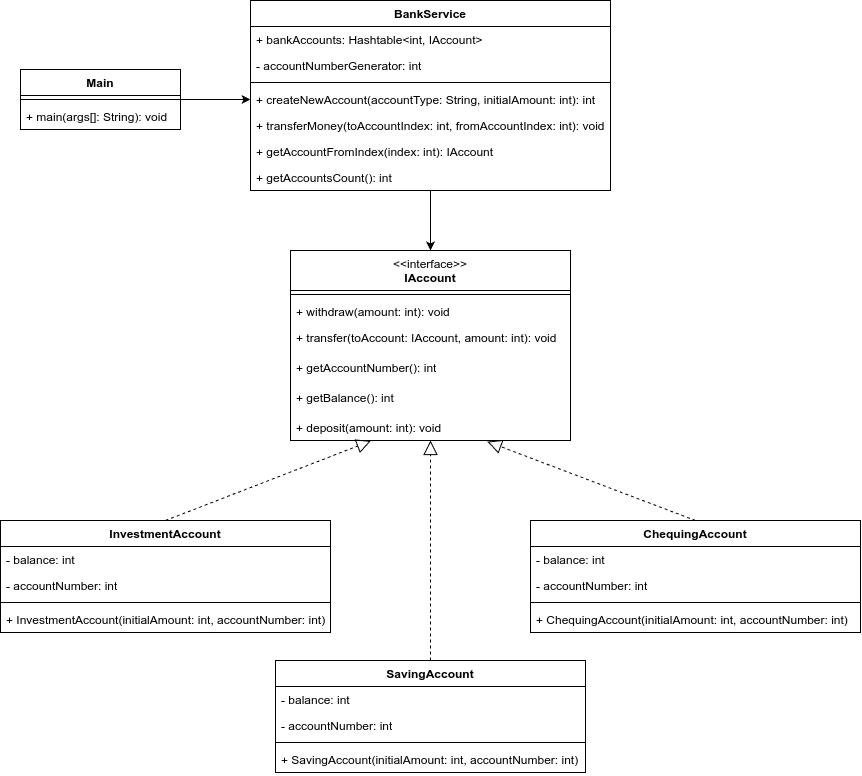

The diagram above was exported from draw.io. Its source (the exported page's mxGraphModel, read from the mxfile embedded in the PNG):
<mxGraphModel dx="1903" dy="1651" grid="1" gridSize="10" guides="1" tooltips="1" connect="1" arrows="1" fold="1" page="1" pageScale="1" pageWidth="850" pageHeight="1100" math="0" shadow="0">
  <root>
    <mxCell id="0" />
    <mxCell id="1" parent="0" />
    <mxCell id="2" value="&lt;span style=&quot;font-weight: normal;&quot;&gt;&amp;lt;&amp;lt;interface&amp;gt;&amp;gt;&lt;/span&gt;&lt;br&gt;IAccount" style="swimlane;fontStyle=1;align=center;verticalAlign=top;childLayout=stackLayout;horizontal=1;startSize=40;horizontalStack=0;resizeParent=1;resizeParentMax=0;resizeLast=0;collapsible=1;marginBottom=0;whiteSpace=wrap;html=1;" vertex="1" parent="1">
      <mxGeometry x="240" y="370" width="280" height="190" as="geometry" />
    </mxCell>
    <mxCell id="3" value="" style="line;strokeWidth=1;fillColor=none;align=left;verticalAlign=middle;spacingTop=-1;spacingLeft=3;spacingRight=3;rotatable=0;labelPosition=right;points=[];portConstraint=eastwest;strokeColor=inherit;" vertex="1" parent="2">
      <mxGeometry y="40" width="280" height="8" as="geometry" />
    </mxCell>
    <mxCell id="4" value="+ withdraw(amount: int): void" style="text;strokeColor=none;fillColor=none;align=left;verticalAlign=top;spacingLeft=4;spacingRight=4;overflow=hidden;rotatable=0;points=[[0,0.5],[1,0.5]];portConstraint=eastwest;whiteSpace=wrap;html=1;" vertex="1" parent="2">
      <mxGeometry y="48" width="280" height="26" as="geometry" />
    </mxCell>
    <mxCell id="5" value="+ transfer(toAccount: IAccount, amount: int): void" style="text;strokeColor=none;fillColor=none;align=left;verticalAlign=top;spacingLeft=4;spacingRight=4;overflow=hidden;rotatable=0;points=[[0,0.5],[1,0.5]];portConstraint=eastwest;whiteSpace=wrap;html=1;" vertex="1" parent="2">
      <mxGeometry y="74" width="280" height="30" as="geometry" />
    </mxCell>
    <mxCell id="6" value="+ getAccountNumber(): int" style="text;strokeColor=none;fillColor=none;align=left;verticalAlign=top;spacingLeft=4;spacingRight=4;overflow=hidden;rotatable=0;points=[[0,0.5],[1,0.5]];portConstraint=eastwest;whiteSpace=wrap;html=1;" vertex="1" parent="2">
      <mxGeometry y="104" width="280" height="30" as="geometry" />
    </mxCell>
    <mxCell id="7" value="+ getBalance(): int" style="text;strokeColor=none;fillColor=none;align=left;verticalAlign=top;spacingLeft=4;spacingRight=4;overflow=hidden;rotatable=0;points=[[0,0.5],[1,0.5]];portConstraint=eastwest;whiteSpace=wrap;html=1;" vertex="1" parent="2">
      <mxGeometry y="134" width="280" height="30" as="geometry" />
    </mxCell>
    <mxCell id="8" value="+ deposit(amount: int): void" style="text;strokeColor=none;fillColor=none;align=left;verticalAlign=top;spacingLeft=4;spacingRight=4;overflow=hidden;rotatable=0;points=[[0,0.5],[1,0.5]];portConstraint=eastwest;whiteSpace=wrap;html=1;" vertex="1" parent="2">
      <mxGeometry y="164" width="280" height="26" as="geometry" />
    </mxCell>
    <mxCell id="9" value="ChequingAccount" style="swimlane;fontStyle=1;align=center;verticalAlign=top;childLayout=stackLayout;horizontal=1;startSize=26;horizontalStack=0;resizeParent=1;resizeParentMax=0;resizeLast=0;collapsible=1;marginBottom=0;whiteSpace=wrap;html=1;" vertex="1" parent="1">
      <mxGeometry x="480" y="640" width="330" height="112" as="geometry" />
    </mxCell>
    <mxCell id="10" value="- balance: int" style="text;strokeColor=none;fillColor=none;align=left;verticalAlign=top;spacingLeft=4;spacingRight=4;overflow=hidden;rotatable=0;points=[[0,0.5],[1,0.5]];portConstraint=eastwest;whiteSpace=wrap;html=1;" vertex="1" parent="9">
      <mxGeometry y="26" width="330" height="26" as="geometry" />
    </mxCell>
    <mxCell id="11" value="- accountNumber: int" style="text;strokeColor=none;fillColor=none;align=left;verticalAlign=top;spacingLeft=4;spacingRight=4;overflow=hidden;rotatable=0;points=[[0,0.5],[1,0.5]];portConstraint=eastwest;whiteSpace=wrap;html=1;" vertex="1" parent="9">
      <mxGeometry y="52" width="330" height="26" as="geometry" />
    </mxCell>
    <mxCell id="12" value="" style="line;strokeWidth=1;fillColor=none;align=left;verticalAlign=middle;spacingTop=-1;spacingLeft=3;spacingRight=3;rotatable=0;labelPosition=right;points=[];portConstraint=eastwest;strokeColor=inherit;" vertex="1" parent="9">
      <mxGeometry y="78" width="330" height="8" as="geometry" />
    </mxCell>
    <mxCell id="13" value="+ ChequingAccount(initialAmount: int, accountNumber: int)" style="text;strokeColor=none;fillColor=none;align=left;verticalAlign=top;spacingLeft=4;spacingRight=4;overflow=hidden;rotatable=0;points=[[0,0.5],[1,0.5]];portConstraint=eastwest;whiteSpace=wrap;html=1;" vertex="1" parent="9">
      <mxGeometry y="86" width="330" height="26" as="geometry" />
    </mxCell>
    <mxCell id="14" value="InvestmentAccount" style="swimlane;fontStyle=1;align=center;verticalAlign=top;childLayout=stackLayout;horizontal=1;startSize=26;horizontalStack=0;resizeParent=1;resizeParentMax=0;resizeLast=0;collapsible=1;marginBottom=0;whiteSpace=wrap;html=1;" vertex="1" parent="1">
      <mxGeometry x="-50" y="640" width="330" height="112" as="geometry" />
    </mxCell>
    <mxCell id="15" value="- balance: int" style="text;strokeColor=none;fillColor=none;align=left;verticalAlign=top;spacingLeft=4;spacingRight=4;overflow=hidden;rotatable=0;points=[[0,0.5],[1,0.5]];portConstraint=eastwest;whiteSpace=wrap;html=1;" vertex="1" parent="14">
      <mxGeometry y="26" width="330" height="26" as="geometry" />
    </mxCell>
    <mxCell id="16" value="- accountNumber: int" style="text;strokeColor=none;fillColor=none;align=left;verticalAlign=top;spacingLeft=4;spacingRight=4;overflow=hidden;rotatable=0;points=[[0,0.5],[1,0.5]];portConstraint=eastwest;whiteSpace=wrap;html=1;" vertex="1" parent="14">
      <mxGeometry y="52" width="330" height="26" as="geometry" />
    </mxCell>
    <mxCell id="17" value="" style="line;strokeWidth=1;fillColor=none;align=left;verticalAlign=middle;spacingTop=-1;spacingLeft=3;spacingRight=3;rotatable=0;labelPosition=right;points=[];portConstraint=eastwest;strokeColor=inherit;" vertex="1" parent="14">
      <mxGeometry y="78" width="330" height="8" as="geometry" />
    </mxCell>
    <mxCell id="18" value="+ InvestmentAccount(initialAmount: int, accountNumber: int)" style="text;strokeColor=none;fillColor=none;align=left;verticalAlign=top;spacingLeft=4;spacingRight=4;overflow=hidden;rotatable=0;points=[[0,0.5],[1,0.5]];portConstraint=eastwest;whiteSpace=wrap;html=1;" vertex="1" parent="14">
      <mxGeometry y="86" width="330" height="26" as="geometry" />
    </mxCell>
    <mxCell id="19" value="SavingAccount" style="swimlane;fontStyle=1;align=center;verticalAlign=top;childLayout=stackLayout;horizontal=1;startSize=26;horizontalStack=0;resizeParent=1;resizeParentMax=0;resizeLast=0;collapsible=1;marginBottom=0;whiteSpace=wrap;html=1;" vertex="1" parent="1">
      <mxGeometry x="225" y="780" width="310" height="112" as="geometry" />
    </mxCell>
    <mxCell id="20" value="- balance: int" style="text;strokeColor=none;fillColor=none;align=left;verticalAlign=top;spacingLeft=4;spacingRight=4;overflow=hidden;rotatable=0;points=[[0,0.5],[1,0.5]];portConstraint=eastwest;whiteSpace=wrap;html=1;" vertex="1" parent="19">
      <mxGeometry y="26" width="310" height="26" as="geometry" />
    </mxCell>
    <mxCell id="21" value="- accountNumber: int" style="text;strokeColor=none;fillColor=none;align=left;verticalAlign=top;spacingLeft=4;spacingRight=4;overflow=hidden;rotatable=0;points=[[0,0.5],[1,0.5]];portConstraint=eastwest;whiteSpace=wrap;html=1;" vertex="1" parent="19">
      <mxGeometry y="52" width="310" height="26" as="geometry" />
    </mxCell>
    <mxCell id="22" value="" style="line;strokeWidth=1;fillColor=none;align=left;verticalAlign=middle;spacingTop=-1;spacingLeft=3;spacingRight=3;rotatable=0;labelPosition=right;points=[];portConstraint=eastwest;strokeColor=inherit;" vertex="1" parent="19">
      <mxGeometry y="78" width="310" height="8" as="geometry" />
    </mxCell>
    <mxCell id="23" value="+ SavingAccount(initialAmount: int, accountNumber: int)" style="text;strokeColor=none;fillColor=none;align=left;verticalAlign=top;spacingLeft=4;spacingRight=4;overflow=hidden;rotatable=0;points=[[0,0.5],[1,0.5]];portConstraint=eastwest;whiteSpace=wrap;html=1;" vertex="1" parent="19">
      <mxGeometry y="86" width="310" height="26" as="geometry" />
    </mxCell>
    <mxCell id="24" style="edgeStyle=orthogonalEdgeStyle;rounded=0;orthogonalLoop=1;jettySize=auto;html=1;" edge="1" source="25" target="2" parent="1">
      <mxGeometry relative="1" as="geometry" />
    </mxCell>
    <mxCell id="25" value="BankService" style="swimlane;fontStyle=1;align=center;verticalAlign=top;childLayout=stackLayout;horizontal=1;startSize=26;horizontalStack=0;resizeParent=1;resizeParentMax=0;resizeLast=0;collapsible=1;marginBottom=0;whiteSpace=wrap;html=1;" vertex="1" parent="1">
      <mxGeometry x="200" y="120" width="360" height="190" as="geometry" />
    </mxCell>
    <mxCell id="26" value="+ bankAccounts: Hashtable&amp;lt;int, IAccount&amp;gt;" style="text;strokeColor=none;fillColor=none;align=left;verticalAlign=top;spacingLeft=4;spacingRight=4;overflow=hidden;rotatable=0;points=[[0,0.5],[1,0.5]];portConstraint=eastwest;whiteSpace=wrap;html=1;" vertex="1" parent="25">
      <mxGeometry y="26" width="360" height="26" as="geometry" />
    </mxCell>
    <mxCell id="27" value="- accountNumberGenerator: int" style="text;strokeColor=none;fillColor=none;align=left;verticalAlign=top;spacingLeft=4;spacingRight=4;overflow=hidden;rotatable=0;points=[[0,0.5],[1,0.5]];portConstraint=eastwest;whiteSpace=wrap;html=1;" vertex="1" parent="25">
      <mxGeometry y="52" width="360" height="26" as="geometry" />
    </mxCell>
    <mxCell id="28" value="" style="line;strokeWidth=1;fillColor=none;align=left;verticalAlign=middle;spacingTop=-1;spacingLeft=3;spacingRight=3;rotatable=0;labelPosition=right;points=[];portConstraint=eastwest;strokeColor=inherit;" vertex="1" parent="25">
      <mxGeometry y="78" width="360" height="8" as="geometry" />
    </mxCell>
    <mxCell id="29" value="+ createNewAccount(accountType: String, initialAmount: int): int" style="text;strokeColor=none;fillColor=none;align=left;verticalAlign=top;spacingLeft=4;spacingRight=4;overflow=hidden;rotatable=0;points=[[0,0.5],[1,0.5]];portConstraint=eastwest;whiteSpace=wrap;html=1;" vertex="1" parent="25">
      <mxGeometry y="86" width="360" height="26" as="geometry" />
    </mxCell>
    <mxCell id="30" value="+ transferMoney(toAccountIndex: int, fromAccountIndex: int): void" style="text;strokeColor=none;fillColor=none;align=left;verticalAlign=top;spacingLeft=4;spacingRight=4;overflow=hidden;rotatable=0;points=[[0,0.5],[1,0.5]];portConstraint=eastwest;whiteSpace=wrap;html=1;" vertex="1" parent="25">
      <mxGeometry y="112" width="360" height="26" as="geometry" />
    </mxCell>
    <mxCell id="31" value="+ getAccountFromIndex(index: int): IAccount" style="text;strokeColor=none;fillColor=none;align=left;verticalAlign=top;spacingLeft=4;spacingRight=4;overflow=hidden;rotatable=0;points=[[0,0.5],[1,0.5]];portConstraint=eastwest;whiteSpace=wrap;html=1;" vertex="1" parent="25">
      <mxGeometry y="138" width="360" height="26" as="geometry" />
    </mxCell>
    <mxCell id="32" value="+ getAccountsCount(): int" style="text;strokeColor=none;fillColor=none;align=left;verticalAlign=top;spacingLeft=4;spacingRight=4;overflow=hidden;rotatable=0;points=[[0,0.5],[1,0.5]];portConstraint=eastwest;whiteSpace=wrap;html=1;" vertex="1" parent="25">
      <mxGeometry y="164" width="360" height="26" as="geometry" />
    </mxCell>
    <mxCell id="33" value="" style="endArrow=block;dashed=1;endFill=0;endSize=12;html=1;rounded=0;exitX=0.5;exitY=0;exitDx=0;exitDy=0;" edge="1" source="19" target="8" parent="1">
      <mxGeometry width="160" relative="1" as="geometry">
        <mxPoint x="300" y="695.41" as="sourcePoint" />
        <mxPoint x="460" y="695.41" as="targetPoint" />
      </mxGeometry>
    </mxCell>
    <mxCell id="34" value="" style="endArrow=block;dashed=1;endFill=0;endSize=12;html=1;rounded=0;exitX=0.5;exitY=0;exitDx=0;exitDy=0;entryX=0.703;entryY=1.042;entryDx=0;entryDy=0;entryPerimeter=0;" edge="1" source="9" target="8" parent="1">
      <mxGeometry width="160" relative="1" as="geometry">
        <mxPoint x="390" y="790" as="sourcePoint" />
        <mxPoint x="390" y="570" as="targetPoint" />
      </mxGeometry>
    </mxCell>
    <mxCell id="35" value="" style="endArrow=block;dashed=1;endFill=0;endSize=12;html=1;rounded=0;exitX=0.5;exitY=0;exitDx=0;exitDy=0;entryX=0.287;entryY=1.016;entryDx=0;entryDy=0;entryPerimeter=0;" edge="1" source="14" target="8" parent="1">
      <mxGeometry width="160" relative="1" as="geometry">
        <mxPoint x="390" y="790" as="sourcePoint" />
        <mxPoint x="390" y="570" as="targetPoint" />
      </mxGeometry>
    </mxCell>
    <mxCell id="36" style="edgeStyle=orthogonalEdgeStyle;rounded=0;orthogonalLoop=1;jettySize=auto;html=1;entryX=0;entryY=0.5;entryDx=0;entryDy=0;" edge="1" source="37" target="29" parent="1">
      <mxGeometry relative="1" as="geometry">
        <mxPoint x="160" y="210" as="targetPoint" />
      </mxGeometry>
    </mxCell>
    <mxCell id="37" value="Main" style="swimlane;fontStyle=1;align=center;verticalAlign=top;childLayout=stackLayout;horizontal=1;startSize=26;horizontalStack=0;resizeParent=1;resizeParentMax=0;resizeLast=0;collapsible=1;marginBottom=0;whiteSpace=wrap;html=1;" vertex="1" parent="1">
      <mxGeometry x="-30" y="189" width="160" height="60" as="geometry" />
    </mxCell>
    <mxCell id="38" value="" style="line;strokeWidth=1;fillColor=none;align=left;verticalAlign=middle;spacingTop=-1;spacingLeft=3;spacingRight=3;rotatable=0;labelPosition=right;points=[];portConstraint=eastwest;strokeColor=inherit;" vertex="1" parent="37">
      <mxGeometry y="26" width="160" height="8" as="geometry" />
    </mxCell>
    <mxCell id="39" value="+ main(args[]: String): void" style="text;strokeColor=none;fillColor=none;align=left;verticalAlign=top;spacingLeft=4;spacingRight=4;overflow=hidden;rotatable=0;points=[[0,0.5],[1,0.5]];portConstraint=eastwest;whiteSpace=wrap;html=1;" vertex="1" parent="37">
      <mxGeometry y="34" width="160" height="26" as="geometry" />
    </mxCell>
  </root>
</mxGraphModel>